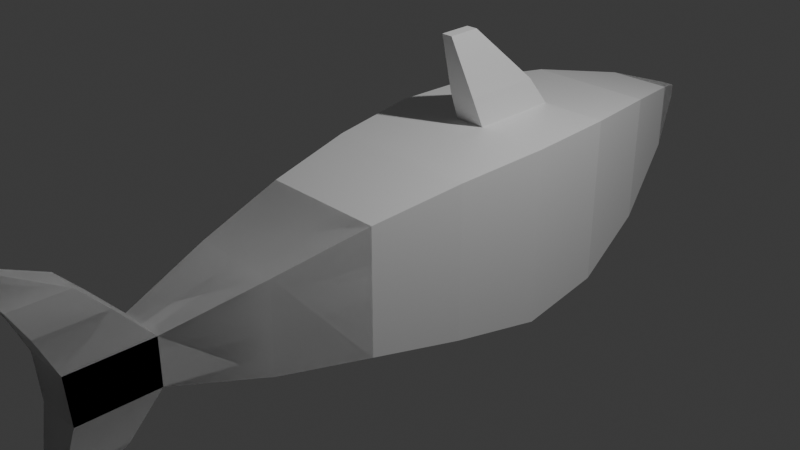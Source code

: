 # Source: b1.blend  (saved by Blender 4.2.66; exported with 4.5.12 LTS)
import bpy
from mathutils import Matrix  # noqa: F401  (used for matrix-valued properties, if any)

bpy.ops.wm.read_factory_settings(use_empty=True)
scene = bpy.context.scene
scene.name = 'Scene'

# ---- collections
col_collection = bpy.data.collections.new('Collection'); scene.collection.children.link(col_collection)

# ---- materials (node trees are filled in below, after node groups)
mat_material = bpy.data.materials.new('Material')
mat_material.alpha_threshold = 0.0
mat_material.roughness = 0.5
mat_material.line_color = (0.0, 0.0, 0.0, 1.0)

# ---- material node trees
mat_material.use_nodes = True; mat_material.node_tree.nodes.clear()
_N = mat_material.node_tree.nodes; _L = mat_material.node_tree.links
n0 = _N.new('ShaderNodeOutputMaterial'); n0.name = 'Material Output'; n0.location = (300, 300)
n1 = _N.new('ShaderNodeBsdfPrincipled'); n1.name = 'Principled BSDF'; n1.location = (10, 300)
n1.inputs[3].default_value = 1.45
_L.new(n1.outputs[0], n0.inputs[0])
n0.is_active_output = True

# ---- world
world_world = bpy.data.worlds.new('World'); scene.world = world_world
world_world.use_nodes = True; world_world.node_tree.nodes.clear()
_N = world_world.node_tree.nodes; _L = world_world.node_tree.links
n0 = _N.new('ShaderNodeOutputWorld'); n0.name = 'World Output'; n0.location = (300, 300)
n1 = _N.new('ShaderNodeBackground'); n1.name = 'Background'; n1.location = (10, 300)
n1.inputs[0].default_value = (0.05088, 0.05088, 0.05088, 1.0)
_L.new(n1.outputs[0], n0.inputs[0])
n0.is_active_output = True
world_world.color = (0.05088, 0.05088, 0.05088)
world_world.sun_shadow_jitter_overblur = 0.0

# ---- cameras
cam_camera = bpy.data.cameras.new('Camera')
cam_camera.clip_end = 100.0
cam_camera.ortho_scale = 7.314

# ---- lights
light_light = bpy.data.lights.new('Light', 'POINT')
light_light.energy = 1000.0
light_light.shadow_soft_size = 0.1

# ---- meshes
me_cube = bpy.data.meshes.new('Cube')
me_cube.from_pydata([(0.504, 1.0, 0.2743), (0.504, 1.0, -0.737), (0.2545, -1.0, 0.01214), (0.2545, -1.0, -0.4969), (-0.504, 1.0, 0.2743), (-0.504, 1.0, -0.737), (-0.2545, -1.0, 0.01214), (-0.2545, -1.0, -0.4969), (-0.504, 1.0, -0.737), (-0.504, 1.0, 0.2743), (0.504, 1.0, -0.737), (0.504, 1.0, 0.2743), (0.6998, 3.0, 0.5103), (0.6998, 3.0, -0.8893), (-0.6998, 3.0, 0.5103), (-0.6998, 3.0, -0.8893), (0.9843, 7.0, 0.7711), (0.9843, 7.0, -1.198), (-0.9843, 7.0, 0.7711), (-0.9843, 7.0, -1.198), (-0.8666, 5.0, -1.056), (-0.8666, 5.0, 0.6771), (0.8666, 5.0, -1.056), (0.8666, 5.0, 0.6771), (-0.7183, 11.0, -0.7183), (-0.7183, 11.0, 0.7183), (0.7183, 11.0, -0.7183), (0.7183, 11.0, 0.7183), (0.504, 1.0, 0.2743), (0.504, 1.0, -0.737), (-0.504, 1.0, 0.2743), (-0.504, 1.0, -0.737), (0.9322, 9.0, 0.79), (0.9322, 9.0, -1.074), (-0.9322, 9.0, 0.79), (-0.9322, 9.0, -1.074), (0.3691, 13.0, 0.5349), (0.3691, 13.0, -0.2033), (-0.3691, 13.0, 0.5349), (-0.3691, 13.0, -0.2033), (-0.2545, -1.0, -0.4969), (-0.2545, -1.0, 0.01214), (-0.504, 1.0, -0.737), (-0.504, 1.0, 0.2743), (0.2545, -1.0, -0.4969), (0.2545, -1.0, 0.01214), (0.504, 1.0, -0.737), (0.504, 1.0, 0.2743), (-0.07583, 14.25, 0.1848), (-0.07583, 14.25, 0.3364), (0.07583, 14.25, 0.1848), (0.07583, 14.25, 0.3364), (0.07583, 14.25, 0.3364), (0.07583, 14.25, 0.1848), (-0.07583, 14.25, 0.3364), (-0.07583, 14.25, 0.1848), (0.07583, 14.25, 0.3364), (0.07583, 14.25, 0.1848), (-0.07583, 14.25, 0.3364), (-0.07583, 14.25, 0.1848), (0.07583, 14.25, 0.3364), (0.07583, 14.25, 0.1848), (-0.07583, 14.25, 0.3364), (-0.07583, 14.25, 0.1848), (0.6998, 3.0, 0.5103), (0.6998, 3.0, -0.8893), (-0.6998, 3.0, 0.5103), (-0.6998, 3.0, -0.8893), (0.9843, 7.0, -1.198), (-0.9843, 7.0, -1.198), (0.1849, 9.001, 0.7915), (0.1848, 6.999, 0.7726), (-0.7183, 11.0, -0.7183), (0.7183, 11.0, -0.7183), (0.9322, 9.0, -1.074), (-0.9322, 9.0, -1.074), (0.3691, 13.0, 0.5349), (0.3691, 13.0, -0.2033), (-0.3691, 13.0, 0.5349), (-0.3691, 13.0, -0.2033), (-0.07583, 14.25, 0.1848), (-0.07583, 14.25, 0.3364), (0.07583, 14.25, 0.1848), (0.07583, 14.25, 0.3364), (0.07583, 14.25, 0.3364), (0.07583, 14.25, 0.1848), (-0.07583, 14.25, 0.3364), (-0.07583, 14.25, 0.1848), (0.07583, 14.25, 0.3364), (0.07583, 14.25, 0.1848), (-0.07583, 14.25, 0.3364), (-0.07583, 14.25, 0.1848), (0.07583, 14.25, 0.3364), (0.07583, 14.25, 0.1848), (-0.07583, 14.25, 0.3364), (-0.07583, 14.25, 0.1848), (0.2087, -3.092, 0.4029), (-0.2087, -3.092, 0.4029), (-0.2087, -1.713, 0.4029), (0.2087, -1.713, 0.4029), (-0.2087, -1.713, 0.4029), (0.2087, -1.713, 0.4029), (-0.1717, 6.998, 0.7732), (-0.1721, 9.002, 0.7921), (0.1848, 6.999, 0.7726), (0.1849, 9.001, 0.7915), (-0.2545, -2.681, -0.4969), (-0.2545, -2.749, 0.01214), (0.2545, -2.749, 0.01214), (0.2545, -2.681, -0.4969), (-0.2545, -2.681, -0.4969), (0.2545, -2.681, -0.4969), (0.2545, -2.749, 0.01214), (-0.2545, -2.749, 0.01214), (-0.2545, -2.681, -0.4969), (-0.2545, -2.749, 0.01214), (0.2545, -2.749, 0.01214), (0.2545, -2.681, -0.4969), (-0.2545, -2.681, -0.4969), (0.2545, -2.681, -0.4969), (0.2545, -2.749, 0.01214), (-0.2545, -2.749, 0.01214), (0.2087, -3.092, 0.4029), (-0.2087, -3.092, 0.4029), (0.2087, -3.092, 0.4029), (-0.2087, -3.092, 0.4029), (0.2087, -3.092, 0.4029), (-0.2087, -3.092, 0.4029), (0.1735, -3.406, 0.6871), (-0.1735, -3.406, 0.6871), (-0.1735, -2.26, 0.6871), (0.1735, -2.26, 0.6871), (0.1735, -2.26, 0.6871), (0.1735, -3.406, 0.6871), (-0.1735, -3.406, 0.6871), (-0.1735, -2.26, 0.6871), (0.1735, -3.406, 0.6871), (-0.1735, -3.406, 0.6871), (0.1735, -3.406, 0.6871), (-0.1735, -3.406, 0.6871), (0.06135, -3.855, 0.9926), (-0.06135, -3.855, 0.9926), (-0.06135, -3.45, 0.9926), (0.06135, -3.45, 0.9926), (0.06135, -3.45, 0.9926), (0.06135, -3.855, 0.9926), (-0.06135, -3.855, 0.9926), (-0.06135, -3.45, 0.9926), (0.06135, -3.855, 0.9926), (-0.06135, -3.855, 0.9926), (0.06135, -3.855, 0.9926), (-0.06135, -3.855, 0.9926), (-0.1855, -1.667, -0.9399), (0.1855, -1.667, -0.9399), (-0.1855, -1.667, -0.9399), (0.1855, -1.667, -0.9399), (-0.1855, -2.892, -0.9399), (0.1855, -2.892, -0.9399), (0.1855, -2.892, -0.9399), (-0.1855, -2.892, -0.9399), (-0.1855, -2.892, -0.9399), (0.1855, -2.892, -0.9399), (-0.1855, -2.892, -0.9399), (0.1855, -2.892, -0.9399), (-0.1193, -2.508, -1.268), (0.1193, -2.508, -1.268), (-0.1193, -2.508, -1.268), (0.1193, -2.508, -1.268), (-0.1193, -3.296, -1.268), (0.1193, -3.296, -1.268), (0.1193, -3.296, -1.268), (-0.1193, -3.296, -1.268), (-0.1193, -3.296, -1.268), (0.1193, -3.296, -1.268), (-0.1193, -3.296, -1.268), (0.1193, -3.296, -1.268), (-0.06273, -3.226, -1.487), (0.06273, -3.226, -1.487), (-0.06273, -3.226, -1.487), (0.06273, -3.226, -1.487), (-0.06273, -3.641, -1.487), (0.06273, -3.641, -1.487), (0.06273, -3.641, -1.487), (-0.06273, -3.641, -1.487), (-0.06273, -3.641, -1.487), (0.06273, -3.641, -1.487), (-0.06273, -3.641, -1.487), (0.06273, -3.641, -1.487), (0.1627, 6.737, 1.105), (0.1627, 8.491, 1.122), (-0.1496, 6.737, 1.106), (-0.1499, 8.492, 1.122), (0.06965, 6.269, 1.787), (0.06968, 6.979, 1.794), (-0.05662, 6.269, 1.787), (-0.05675, 6.979, 1.794), (-0.9843, 7.0, -0.0547), (-0.9322, 9.0, 0.02468), (-0.9322, 9.0, -0.1605), (-0.9843, 7.0, -0.2399), (-1.531, 9.0, 0.02468), (-1.583, 7.0, -0.0547), (-1.531, 9.0, -0.1605), (-1.583, 7.0, -0.2399), (-1.954, 8.127, -0.02436), (-1.987, 6.868, -0.07432), (-1.954, 8.127, -0.1409), (-1.987, 6.868, -0.1909)], [], [(0, 2, 6, 4), (122, 124, 136, 128), (7, 5, 4, 6), (5, 7, 3, 1), (1, 3, 2, 0), (0, 11, 10, 1), (4, 9, 11, 0), (1, 10, 8, 5), (5, 8, 9, 4), (8, 15, 14, 9), (10, 13, 15, 8), (9, 14, 12, 11), (11, 12, 13, 10), (14, 21, 23, 12), (13, 22, 20, 15), (15, 20, 21, 14), (12, 23, 22, 13), (21, 18, 102, 71, 16, 23), (23, 16, 17, 22), (20, 19, 199, 196, 18, 21), (22, 17, 19, 20), (19, 35, 198, 199), (16, 32, 33, 17), (18, 34, 103, 102), (17, 33, 35, 19), (42, 43, 30, 31), (46, 42, 31, 29), (43, 47, 28, 30), (47, 46, 29, 28), (46, 47, 45, 44), (42, 46, 44, 40), (40, 41, 43, 42), (96, 99, 132, 133), (47, 43, 41, 45), (33, 26, 24, 35), (35, 24, 25, 34, 197, 198), (32, 27, 26, 33), (34, 25, 27, 32, 70, 103), (25, 38, 36, 27), (27, 36, 37, 26), (24, 39, 38, 25), (26, 37, 39, 24), (37, 53, 55, 39), (39, 55, 54, 38), (36, 52, 53, 37), (38, 54, 52, 36), (58, 49, 51, 56), (57, 50, 48, 59), (59, 48, 49, 58), (49, 62, 60, 51), (52, 56, 57, 53), (54, 58, 56, 52), (53, 57, 59, 55), (55, 59, 58, 54), (56, 51, 50, 57), (63, 61, 60, 62), (51, 60, 61, 50), (48, 63, 62, 49), (50, 61, 63, 48), (31, 30, 66, 67), (29, 31, 67, 65), (30, 28, 64, 66), (28, 29, 65, 64), (68, 74, 73, 77, 76, 78, 79, 72, 75, 69, 67, 66, 64, 65), (104, 105, 32, 16), (67, 69, 68, 65), (68, 69, 75, 74), (74, 75, 72, 73), (73, 72, 79, 77), (77, 79, 87, 85), (79, 78, 86, 87), (76, 77, 85, 84), (78, 76, 84, 86), (90, 88, 83, 81), (89, 91, 80, 82), (91, 90, 81, 80), (81, 83, 92, 94), (84, 85, 89, 88), (86, 84, 88, 90), (85, 87, 91, 89), (87, 86, 90, 91), (88, 89, 82, 83), (95, 94, 92, 93), (83, 82, 93, 92), (80, 81, 94, 95), (82, 80, 95, 93), (114, 117, 161, 160), (108, 116, 124, 122), (41, 40, 110, 113), (44, 45, 112, 111), (2, 3, 109, 108), (112, 45, 99, 96), (7, 106, 159, 152), (7, 6, 107, 106), (71, 102, 190, 188), (106, 107, 115, 114), (40, 44, 155, 154), (117, 114, 115, 116), (119, 120, 121, 118), (44, 111, 157, 155), (121, 120, 126, 127), (108, 109, 117, 116), (111, 112, 120, 119), (113, 110, 118, 121), (125, 123, 129, 137), (101, 122, 128, 131), (2, 108, 122, 101), (120, 112, 96, 126), (6, 2, 101, 100), (113, 121, 127, 97), (45, 41, 98, 99), (107, 6, 100, 123), (116, 115, 125, 124), (41, 113, 97, 98), (115, 107, 123, 125), (130, 131, 143, 142), (134, 139, 151, 146), (132, 135, 147, 144), (138, 133, 145, 150), (98, 97, 134, 135), (126, 96, 133, 138), (97, 127, 139, 134), (99, 98, 135, 132), (100, 101, 131, 130), (124, 125, 137, 136), (123, 100, 130, 129), (127, 126, 138, 139), (142, 143, 140, 141), (144, 147, 146, 145), (141, 140, 148, 149), (145, 146, 151, 150), (129, 130, 142, 141), (136, 137, 149, 148), (131, 128, 140, 143), (139, 138, 150, 151), (133, 132, 144, 145), (137, 129, 141, 149), (135, 134, 146, 147), (128, 136, 148, 140), (161, 158, 170, 173), (163, 162, 174, 175), (156, 154, 166, 168), (159, 160, 172, 171), (119, 118, 162, 163), (106, 114, 160, 159), (3, 7, 152, 153), (111, 119, 163, 157), (110, 40, 154, 156), (117, 109, 158, 161), (109, 3, 153, 158), (118, 110, 156, 162), (175, 174, 186, 187), (168, 166, 178, 180), (171, 172, 184, 183), (164, 171, 183, 176), (155, 157, 169, 167), (157, 163, 175, 169), (153, 152, 164, 165), (158, 153, 165, 170), (162, 156, 168, 174), (154, 155, 167, 166), (160, 161, 173, 172), (152, 159, 171, 164), (178, 179, 181, 180), (177, 176, 183, 182), (180, 181, 187, 186), (182, 183, 184, 185), (173, 170, 182, 185), (167, 169, 181, 179), (169, 175, 187, 181), (165, 164, 176, 177), (170, 165, 177, 182), (174, 168, 180, 186), (166, 167, 179, 178), (172, 173, 185, 184), (191, 189, 193, 195), (103, 70, 189, 191), (70, 71, 188, 189), (102, 103, 191, 190), (194, 195, 193, 192), (188, 190, 194, 192), (190, 191, 195, 194), (189, 188, 192, 193), (203, 202, 206, 207), (196, 197, 34, 18), (197, 196, 201, 200), (199, 198, 202, 203), (198, 197, 200, 202), (196, 199, 203, 201), (207, 206, 204, 205), (202, 200, 204, 206), (201, 203, 207, 205), (200, 201, 205, 204)])
_uv = me_cube.uv_layers.new(name='UVMap')
_uv.uv.foreach_set('vector', [0.625, 0.5, 0.625, 0.75, 0.875, 0.75, 0.875, 0.5, 0.625, 0.75, 0.625, 0.75, 0.625, 0.75, 0.625, 0.75, 0.375, 0.0, 0.375, 0.25, 0.625, 0.25, 0.625, 0.0, 0.125, 0.5, 0.125, 0.75, 0.375, 0.75, 0.375, 0.5, 0.375, 0.5, 0.375, 0.75, 0.625, 0.75, 0.625, 0.5, 0.625, 0.5, 0.625, 0.5, 0.375, 0.5, 0.375, 0.5, 0.875, 0.5, 0.875, 0.5, 0.625, 0.5, 0.625, 0.5, 0.375, 0.5, 0.375, 0.5, 0.125, 0.5, 0.125, 0.5, 0.375, 0.25, 0.375, 0.25, 0.625, 0.25, 0.625, 0.25, 0.375, 0.25, 0.375, 0.25, 0.625, 0.25, 0.625, 0.25, 0.375, 0.5, 0.375, 0.5, 0.125, 0.5, 0.125, 0.5, 0.875, 0.5, 0.875, 0.5, 0.625, 0.5, 0.625, 0.5, 0.625, 0.5, 0.625, 0.5, 0.375, 0.5, 0.375, 0.5, 0.875, 0.5, 0.875, 0.5, 0.625, 0.5, 0.625, 0.5, 0.375, 0.5, 0.375, 0.5, 0.125, 0.5, 0.125, 0.5, 0.375, 0.25, 0.375, 0.25, 0.625, 0.25, 0.625, 0.25, 0.625, 0.5, 0.625, 0.5, 0.375, 0.5, 0.375, 0.5, 0.875, 0.5, 0.875, 0.5, 0.7519, 0.5, 0.7127, 0.5, 0.625, 0.5, 0.625, 0.5, 0.625, 0.5, 0.625, 0.5, 0.375, 0.5, 0.375, 0.5, 0.375, 0.25, 0.375, 0.25, 0.4966, 0.25, 0.5201, 0.25, 0.625, 0.25, 0.625, 0.25, 0.375, 0.5, 0.375, 0.5, 0.125, 0.5, 0.125, 0.5, 0.375, 0.25, 0.375, 0.25, 0.4975, 0.25, 0.4966, 0.25, 0.625, 0.5, 0.625, 0.5, 0.375, 0.5, 0.375, 0.5, 0.875, 0.5, 0.875, 0.5, 0.752, 0.5, 0.7519, 0.5, 0.375, 0.5, 0.375, 0.5, 0.125, 0.5, 0.125, 0.5, 0.375, 0.25, 0.625, 0.25, 0.625, 0.25, 0.375, 0.25, 0.375, 0.5, 0.125, 0.5, 0.125, 0.5, 0.375, 0.5, 0.875, 0.5, 0.625, 0.5, 0.625, 0.5, 0.875, 0.5, 0.625, 0.5, 0.375, 0.5, 0.375, 0.5, 0.625, 0.5, 0.375, 0.5, 0.625, 0.5, 0.625, 0.75, 0.375, 0.75, 0.125, 0.5, 0.375, 0.5, 0.375, 0.75, 0.125, 0.75, 0.375, 0.0, 0.625, 0.0, 0.625, 0.25, 0.375, 0.25, 0.625, 0.75, 0.625, 0.75, 0.625, 0.75, 0.625, 0.75, 0.625, 0.5, 0.875, 0.5, 0.875, 0.75, 0.625, 0.75, 0.375, 0.5, 0.375, 0.5, 0.125, 0.5, 0.125, 0.5, 0.375, 0.25, 0.375, 0.25, 0.625, 0.25, 0.625, 0.25, 0.5224, 0.25, 0.4975, 0.25, 0.625, 0.5, 0.625, 0.5, 0.375, 0.5, 0.375, 0.5, 0.875, 0.5, 0.875, 0.5, 0.625, 0.5, 0.625, 0.5, 0.711, 0.5, 0.752, 0.5, 0.875, 0.5, 0.875, 0.5, 0.625, 0.5, 0.625, 0.5, 0.625, 0.5, 0.625, 0.5, 0.375, 0.5, 0.375, 0.5, 0.375, 0.25, 0.375, 0.25, 0.625, 0.25, 0.625, 0.25, 0.375, 0.5, 0.375, 0.5, 0.125, 0.5, 0.125, 0.5, 0.375, 0.5, 0.375, 0.5, 0.125, 0.5, 0.125, 0.5, 0.375, 0.25, 0.375, 0.25, 0.625, 0.25, 0.625, 0.25, 0.625, 0.5, 0.625, 0.5, 0.375, 0.5, 0.375, 0.5, 0.875, 0.5, 0.875, 0.5, 0.625, 0.5, 0.625, 0.5, 0.875, 0.5, 0.875, 0.5, 0.625, 0.5, 0.625, 0.5, 0.375, 0.5, 0.375, 0.5, 0.125, 0.5, 0.125, 0.5, 0.375, 0.25, 0.375, 0.25, 0.625, 0.25, 0.625, 0.25, 0.875, 0.5, 0.875, 0.5, 0.625, 0.5, 0.625, 0.5, 0.625, 0.5, 0.625, 0.5, 0.375, 0.5, 0.375, 0.5, 0.875, 0.5, 0.875, 0.5, 0.625, 0.5, 0.625, 0.5, 0.375, 0.5, 0.375, 0.5, 0.125, 0.5, 0.125, 0.5, 0.375, 0.25, 0.375, 0.25, 0.625, 0.25, 0.625, 0.25, 0.625, 0.5, 0.625, 0.5, 0.375, 0.5, 0.375, 0.5, 0.375, 0.25, 0.375, 0.5, 0.625, 0.5, 0.625, 0.25, 0.625, 0.5, 0.625, 0.5, 0.375, 0.5, 0.375, 0.5, 0.375, 0.25, 0.375, 0.25, 0.625, 0.25, 0.625, 0.25, 0.375, 0.5, 0.375, 0.5, 0.125, 0.5, 0.125, 0.5, 0.375, 0.25, 0.625, 0.25, 0.625, 0.25, 0.375, 0.25, 0.375, 0.5, 0.125, 0.5, 0.125, 0.5, 0.375, 0.5, 0.875, 0.5, 0.625, 0.5, 0.625, 0.5, 0.875, 0.5, 0.625, 0.5, 0.375, 0.5, 0.375, 0.5, 0.625, 0.5, 0.375, 0.5, 0.375, 0.5, 0.375, 0.5, 0.375, 0.5, 0.625, 0.5, 0.625, 0.25, 0.375, 0.25, 0.375, 0.25, 0.375, 0.25, 0.375, 0.25, 0.375, 0.25, 0.875, 0.5, 0.625, 0.5, 0.375, 0.5, 0.7127, 0.5, 0.711, 0.5, 0.625, 0.5, 0.625, 0.5, 0.125, 0.5, 0.125, 0.5, 0.375, 0.5, 0.375, 0.5, 0.375, 0.5, 0.125, 0.5, 0.125, 0.5, 0.375, 0.5, 0.375, 0.5, 0.125, 0.5, 0.125, 0.5, 0.375, 0.5, 0.375, 0.5, 0.125, 0.5, 0.125, 0.5, 0.375, 0.5, 0.375, 0.5, 0.125, 0.5, 0.125, 0.5, 0.375, 0.5, 0.375, 0.25, 0.625, 0.25, 0.625, 0.25, 0.375, 0.25, 0.625, 0.5, 0.375, 0.5, 0.375, 0.5, 0.625, 0.5, 0.875, 0.5, 0.625, 0.5, 0.625, 0.5, 0.875, 0.5, 0.875, 0.5, 0.625, 0.5, 0.625, 0.5, 0.875, 0.5, 0.375, 0.5, 0.125, 0.5, 0.125, 0.5, 0.375, 0.5, 0.375, 0.25, 0.625, 0.25, 0.625, 0.25, 0.375, 0.25, 0.875, 0.5, 0.625, 0.5, 0.625, 0.5, 0.875, 0.5, 0.625, 0.5, 0.375, 0.5, 0.375, 0.5, 0.625, 0.5, 0.875, 0.5, 0.625, 0.5, 0.625, 0.5, 0.875, 0.5, 0.375, 0.5, 0.125, 0.5, 0.125, 0.5, 0.375, 0.5, 0.375, 0.25, 0.625, 0.25, 0.625, 0.25, 0.375, 0.25, 0.625, 0.5, 0.375, 0.5, 0.375, 0.5, 0.625, 0.5, 0.375, 0.25, 0.625, 0.25, 0.625, 0.5, 0.375, 0.5, 0.625, 0.5, 0.375, 0.5, 0.375, 0.5, 0.625, 0.5, 0.375, 0.25, 0.625, 0.25, 0.625, 0.25, 0.375, 0.25, 0.375, 0.5, 0.125, 0.5, 0.125, 0.5, 0.375, 0.5, 0.375, 1.0, 0.375, 0.75, 0.375, 0.75, 0.375, 1.0, 0.625, 0.75, 0.625, 0.75, 0.625, 0.75, 0.625, 0.75, 0.625, 0.0, 0.375, 0.0, 0.375, 0.0, 0.625, 0.0, 0.375, 0.75, 0.625, 0.75, 0.625, 0.75, 0.375, 0.75, 0.625, 0.75, 0.375, 0.75, 0.375, 0.75, 0.625, 0.75, 0.625, 0.75, 0.625, 0.75, 0.625, 0.75, 0.625, 0.75, 0.375, 0.0, 0.375, 0.0, 0.375, 0.0, 0.375, 0.0, 0.375, 0.0, 0.625, 0.0, 0.625, 0.0, 0.375, 0.0, 0.7127, 0.5, 0.7519, 0.5, 0.7519, 0.5, 0.7127, 0.5, 0.375, 0.0, 0.625, 0.0, 0.625, 0.0, 0.375, 0.0, 0.125, 0.75, 0.375, 0.75, 0.375, 0.75, 0.125, 0.75, 0.375, 0.75, 0.375, 1.0, 0.625, 1.0, 0.625, 0.75, 0.375, 0.75, 0.625, 0.75, 0.625, 1.0, 0.375, 1.0, 0.375, 0.75, 0.375, 0.75, 0.375, 0.75, 0.375, 0.75, 0.625, 1.0, 0.625, 0.75, 0.625, 0.75, 0.625, 1.0, 0.625, 0.75, 0.375, 0.75, 0.375, 0.75, 0.625, 0.75, 0.375, 0.75, 0.625, 0.75, 0.625, 0.75, 0.375, 0.75, 0.625, 0.0, 0.375, 0.0, 0.375, 0.0, 0.625, 0.0, 0.625, 0.0, 0.625, 0.0, 0.625, 0.0, 0.625, 0.0, 0.625, 0.75, 0.625, 0.75, 0.625, 0.75, 0.625, 0.75, 0.625, 0.75, 0.625, 0.75, 0.625, 0.75, 0.625, 0.75, 0.625, 0.75, 0.625, 0.75, 0.625, 0.75, 0.625, 0.75, 0.875, 0.75, 0.625, 0.75, 0.625, 0.75, 0.875, 0.75, 0.625, 0.0, 0.625, 0.0, 0.625, 0.0, 0.625, 0.0, 0.625, 0.75, 0.875, 0.75, 0.875, 0.75, 0.625, 0.75, 0.625, 0.0, 0.625, 0.0, 0.625, 0.0, 0.625, 0.0, 0.625, 0.75, 0.625, 1.0, 0.625, 1.0, 0.625, 0.75, 0.625, 0.0, 0.625, 0.0, 0.625, 0.0, 0.625, 0.0, 0.625, 0.0, 0.625, 0.0, 0.625, 0.0, 0.625, 0.0, 0.875, 0.75, 0.625, 0.75, 0.625, 0.75, 0.875, 0.75, 0.625, 0.0, 0.625, 0.0, 0.625, 0.0, 0.625, 0.0, 0.625, 0.75, 0.875, 0.75, 0.875, 0.75, 0.625, 0.75, 0.625, 0.75, 0.625, 0.75, 0.625, 0.75, 0.625, 0.75, 0.625, 0.0, 0.625, 0.0, 0.625, 0.0, 0.625, 0.0, 0.625, 0.75, 0.625, 0.75, 0.625, 0.75, 0.625, 0.75, 0.625, 0.0, 0.625, 0.0, 0.625, 0.0, 0.625, 0.0, 0.625, 0.75, 0.875, 0.75, 0.875, 0.75, 0.625, 0.75, 0.875, 0.75, 0.625, 0.75, 0.625, 0.75, 0.875, 0.75, 0.625, 0.75, 0.625, 1.0, 0.625, 1.0, 0.625, 0.75, 0.625, 0.0, 0.625, 0.0, 0.625, 0.0, 0.625, 0.0, 0.625, 1.0, 0.625, 0.75, 0.625, 0.75, 0.625, 1.0, 0.875, 0.75, 0.625, 0.75, 0.625, 0.75, 0.875, 0.75, 0.625, 0.75, 0.875, 0.75, 0.875, 0.75, 0.625, 0.75, 0.875, 0.75, 0.625, 0.75, 0.625, 0.75, 0.875, 0.75, 0.625, 0.75, 0.875, 0.75, 0.875, 0.75, 0.625, 0.75, 0.625, 0.0, 0.625, 0.0, 0.625, 0.0, 0.625, 0.0, 0.625, 0.75, 0.625, 1.0, 0.625, 1.0, 0.625, 0.75, 0.625, 0.75, 0.625, 0.75, 0.625, 0.75, 0.625, 0.75, 0.625, 1.0, 0.625, 0.75, 0.625, 0.75, 0.625, 1.0, 0.625, 0.75, 0.625, 0.75, 0.625, 0.75, 0.625, 0.75, 0.625, 0.0, 0.625, 0.0, 0.625, 0.0, 0.625, 0.0, 0.625, 0.0, 0.625, 0.0, 0.625, 0.0, 0.625, 0.0, 0.625, 0.75, 0.625, 0.75, 0.625, 0.75, 0.625, 0.75, 0.375, 0.75, 0.375, 0.75, 0.375, 0.75, 0.375, 0.75, 0.375, 0.75, 0.375, 1.0, 0.375, 1.0, 0.375, 0.75, 0.375, 0.0, 0.375, 0.0, 0.375, 0.0, 0.375, 0.0, 0.375, 0.0, 0.375, 0.0, 0.375, 0.0, 0.375, 0.0, 0.375, 0.75, 0.375, 1.0, 0.375, 1.0, 0.375, 0.75, 0.375, 0.0, 0.375, 0.0, 0.375, 0.0, 0.375, 0.0, 0.375, 0.75, 0.125, 0.75, 0.125, 0.75, 0.375, 0.75, 0.375, 0.75, 0.375, 0.75, 0.375, 0.75, 0.375, 0.75, 0.375, 0.0, 0.375, 0.0, 0.375, 0.0, 0.375, 0.0, 0.375, 0.75, 0.375, 0.75, 0.375, 0.75, 0.375, 0.75, 0.375, 0.75, 0.375, 0.75, 0.375, 0.75, 0.375, 0.75, 0.375, 0.0, 0.375, 0.0, 0.375, 0.0, 0.375, 0.0, 0.375, 0.75, 0.375, 1.0, 0.375, 1.0, 0.375, 0.75, 0.375, 0.0, 0.375, 0.0, 0.375, 0.0, 0.375, 0.0, 0.375, 0.0, 0.375, 0.0, 0.375, 0.0, 0.375, 0.0, 0.375, 0.0, 0.375, 0.0, 0.375, 0.0, 0.375, 0.0, 0.375, 0.75, 0.375, 0.75, 0.375, 0.75, 0.375, 0.75, 0.375, 0.75, 0.375, 0.75, 0.375, 0.75, 0.375, 0.75, 0.375, 0.75, 0.125, 0.75, 0.125, 0.75, 0.375, 0.75, 0.375, 0.75, 0.375, 0.75, 0.375, 0.75, 0.375, 0.75, 0.375, 0.0, 0.375, 0.0, 0.375, 0.0, 0.375, 0.0, 0.125, 0.75, 0.375, 0.75, 0.375, 0.75, 0.125, 0.75, 0.375, 1.0, 0.375, 0.75, 0.375, 0.75, 0.375, 1.0, 0.375, 0.0, 0.375, 0.0, 0.375, 0.0, 0.375, 0.0, 0.125, 0.75, 0.375, 0.75, 0.375, 0.75, 0.125, 0.75, 0.375, 0.75, 0.125, 0.75, 0.125, 0.75, 0.375, 0.75, 0.125, 0.75, 0.375, 0.75, 0.375, 0.75, 0.125, 0.75, 0.375, 0.75, 0.125, 0.75, 0.125, 0.75, 0.375, 0.75, 0.375, 0.75, 0.375, 0.75, 0.375, 0.75, 0.375, 0.75, 0.375, 0.75, 0.375, 0.75, 0.375, 0.75, 0.375, 0.75, 0.375, 0.75, 0.375, 0.75, 0.375, 0.75, 0.375, 0.75, 0.375, 0.75, 0.125, 0.75, 0.125, 0.75, 0.375, 0.75, 0.375, 0.75, 0.375, 0.75, 0.375, 0.75, 0.375, 0.75, 0.375, 0.0, 0.375, 0.0, 0.375, 0.0, 0.375, 0.0, 0.125, 0.75, 0.375, 0.75, 0.375, 0.75, 0.125, 0.75, 0.375, 1.0, 0.375, 0.75, 0.375, 0.75, 0.375, 1.0, 0.752, 0.5, 0.711, 0.5, 0.711, 0.5, 0.752, 0.5, 0.752, 0.5, 0.711, 0.5, 0.711, 0.5, 0.752, 0.5, 0.0, 0.0, 0.0, 0.0, 0.0, 0.0, 0.0, 0.0, 0.7519, 0.5, 0.752, 0.5, 0.752, 0.5, 0.7519, 0.5, 0.7519, 0.5, 0.752, 0.5, 0.711, 0.5, 0.7127, 0.5, 0.7127, 0.5, 0.7519, 0.5, 0.7519, 0.5, 0.7127, 0.5, 0.7519, 0.5, 0.752, 0.5, 0.752, 0.5, 0.7519, 0.5, 0.0, 0.0, 0.0, 0.0, 0.0, 0.0, 0.0, 0.0, 0.4966, 0.25, 0.4975, 0.25, 0.4975, 0.25, 0.4966, 0.25, 0.5201, 0.25, 0.5224, 0.25, 0.625, 0.25, 0.625, 0.25, 0.5224, 0.25, 0.5201, 0.25, 0.5201, 0.25, 0.5224, 0.25, 0.4966, 0.25, 0.4975, 0.25, 0.4975, 0.25, 0.4966, 0.25, 0.4975, 0.25, 0.5224, 0.25, 0.5224, 0.25, 0.4975, 0.25, 0.5201, 0.25, 0.4966, 0.25, 0.4966, 0.25, 0.5201, 0.25, 0.4966, 0.25, 0.4975, 0.25, 0.5224, 0.25, 0.5201, 0.25, 0.4975, 0.25, 0.5224, 0.25, 0.5224, 0.25, 0.4975, 0.25, 0.5201, 0.25, 0.4966, 0.25, 0.4966, 0.25, 0.5201, 0.25, 0.5224, 0.25, 0.5201, 0.25, 0.5201, 0.25, 0.5224, 0.25])
me_cube.materials.append(mat_material)
me_cube.use_mirror_vertex_groups = False
me_cube.update()

# ---- objects
ob_cube = bpy.data.objects.new('Cube', me_cube)
ob_light = bpy.data.objects.new('Light', light_light)
ob_camera = bpy.data.objects.new('Camera', cam_camera)
ob_image = bpy.data.objects.new('Image', None)

# ---- transforms, parenting, visibility, modifiers, constraints
ob_cube.location = (0.0, -2.5, 0.0)
ob_cube.scale = (1.0, 0.5, 1.0)
ob_cube.lock_rotations_4d = False
ob_cube.empty_display_type = 'ARROWS'
ob_cube.lineart.crease_threshold = 0.0
ob_light.location = (4.076, 1.005, 5.904)
ob_light.rotation_euler = (0.6503, 0.05522, 1.866)
ob_light.lock_rotations_4d = False
ob_light.empty_display_type = 'ARROWS'
ob_light.color = (0.0, 0.0, 0.0, 0.0)
ob_light.lineart.crease_threshold = 0.0
ob_camera.location = (7.359, -6.926, 4.958)
ob_camera.rotation_euler = (1.109, 0.0, 0.8149)
ob_camera.lock_rotations_4d = False
ob_camera.empty_display_type = 'ARROWS'
ob_camera.color = (0.0, 0.0, 0.0, 0.0)
ob_camera.display_type = 'WIRE'
ob_camera.lineart.crease_threshold = 0.0
ob_image.location = (0.0, 0.0, 0.0)
ob_image.rotation_euler = (1.571, -0.0, 1.571)
ob_image.empty_display_type = 'IMAGE'
ob_image.empty_display_size = 10.0
ob_image.use_empty_image_alpha = True
ob_image.color = (1.0, 1.0, 1.0, 0.09)

# ---- collection membership
col_collection.objects.link(ob_cube)
col_collection.objects.link(ob_light)
col_collection.objects.link(ob_camera)
col_collection.objects.link(ob_image)

# ---- scene / render settings (as saved in the file)
scene.camera = ob_camera
scene.frame_start = 1; scene.frame_end = 250; scene.frame_set(0)
scene.render.engine = 'BLENDER_EEVEE_NEXT'
bpy.context.view_layer.update()
